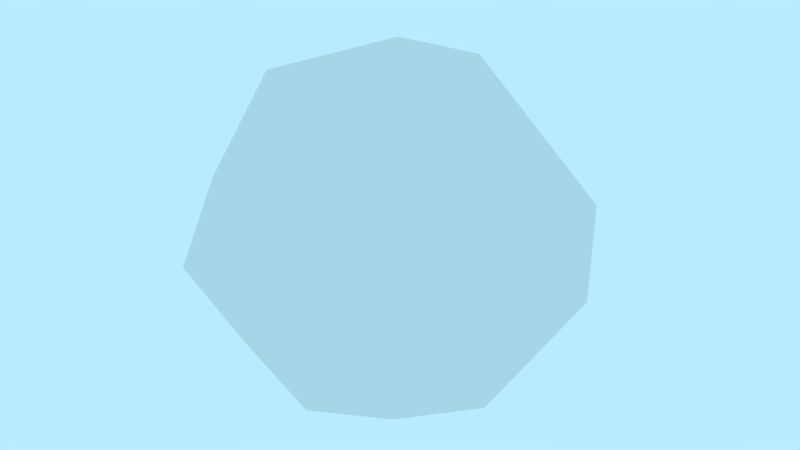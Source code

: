 # Source: prop-rock.blend  (saved by Blender 2.79.0; exported with 4.5.12 LTS)
import bpy
from mathutils import Matrix  # noqa: F401  (used for matrix-valued properties, if any)

bpy.ops.wm.read_factory_settings(use_empty=True)
scene = bpy.context.scene
scene.name = 'Scene'

# ---- collections
col_collection_1 = bpy.data.collections.new('Collection 1'); scene.collection.children.link(col_collection_1)

# ---- world
world_world = bpy.data.worlds.new('World'); scene.world = world_world
world_world.color = (0.4794, 0.8327, 1.0)
world_world.use_sun_shadow = False
world_world.sun_shadow_jitter_overblur = 0.0
world_world.cycles.sampling_method = 'MANUAL'

# ---- meshes
me_prop_rock = bpy.data.meshes.new('prop-rock')
me_prop_rock.from_pydata([(-0.01072, 0.06146, -0.03072), (-0.01436, 0.05672, -0.046), (-0.009641, 0.04897, -0.0523), (-0.005459, 0.03858, -0.05937), (-0.007373, 0.02732, -0.06855), (-0.008866, 0.01565, -0.0736), (-0.009063, 0.002564, -0.07584), (-0.00585, -0.01118, -0.07353), (-0.007456, -0.02122, -0.06845), (-0.007951, -0.03333, -0.06371), (-0.01136, 0.06526, -0.01895), (-0.009781, 0.06343, -0.03115), (-0.008422, 0.05732, -0.04492), (-0.001462, 0.04945, -0.0517), (0.004116, 0.03916, -0.05841), (0.006653, 0.02586, -0.06754), (0.00725, 0.01531, -0.06975), (0.001, 0.004386, -0.07486), (0.005441, -0.008968, -0.07037), (0.004567, -0.02267, -0.06893), (0.002844, -0.03408, -0.06348), (0.004428, -0.04303, -0.05048), (-0.001958, -0.04966, -0.04185), (-0.003862, -0.05811, -0.03146), (-0.002241, -0.06307, -0.01476), (-0.003446, 0.0641, -0.01485), (-0.002094, 0.06048, -0.03054), (0.003654, 0.05517, -0.04085), (0.005655, 0.04915, -0.0508), (0.01159, 0.03984, -0.05705), (0.01807, 0.02652, -0.06343), (0.02095, 0.0136, -0.06719), (0.01829, 0.003714, -0.06731), (0.02099, -0.01131, -0.06656), (0.01465, -0.02278, -0.06653), (0.0165, -0.03329, -0.05546), (0.007496, -0.04133, -0.05039), (0.005067, -0.05203, -0.0422), (0.003959, -0.05975, -0.02872), (0.001528, -0.06541, -0.01544), (-0.007117, 0.06619, -0.01597), (0.004697, 0.06221, -0.02386), (0.007936, 0.05689, -0.03704), (0.01519, 0.04895, -0.04578), (0.02184, 0.04078, -0.05025), (0.02625, 0.02767, -0.05855), (0.02659, 0.01645, -0.06221), (0.03143, 0.003057, -0.06045), (0.03377, -0.01163, -0.0587), (0.0293, -0.02435, -0.05827), (0.02399, -0.03416, -0.0526), (0.01879, -0.04439, -0.04601), (0.01427, -0.05125, -0.03402), (0.004411, -0.05903, -0.02878), (0.0001816, -0.06507, -0.01664), (-0.004029, 0.06491, -0.01506), (0.008733, 0.06227, -0.02065), (0.01397, 0.05669, -0.03229), (0.031, 0.04599, -0.03721), (0.03388, 0.03972, -0.04215), (0.04144, 0.02826, -0.04531), (0.04343, 0.01517, -0.04997), (0.04605, 0.002661, -0.04826), (0.04214, -0.01134, -0.051), (0.04391, -0.0243, -0.04441), (0.03036, -0.0329, -0.04458), (0.02457, -0.04467, -0.04057), (0.02208, -0.05453, -0.03048), (0.01154, -0.05809, -0.02016), (0.002245, -0.06479, -0.01413), (0.001343, 0.0664, -0.008224), (0.01269, 0.06106, -0.01793), (0.02054, 0.05576, -0.02649), (0.0361, 0.04933, -0.02623), (0.03969, 0.03914, -0.03561), (0.05049, 0.02856, -0.03458), (0.05024, 0.01638, -0.03958), (0.05344, 0.002672, -0.03861), (0.05289, -0.01228, -0.03922), (0.04688, -0.02463, -0.03885), (0.04034, -0.03458, -0.03408), (0.03584, -0.04621, -0.02869), (0.0242, -0.05271, -0.0235), (0.01398, -0.06004, -0.01888), (0.007267, -0.06698, -0.01114), (0.002161, 0.06528, -0.007753), (0.01639, 0.06109, -0.01282), (0.02712, 0.05721, -0.01578), (0.03749, 0.04879, -0.02135), (0.05293, 0.03742, -0.02216), (0.05649, 0.02718, -0.02562), (0.0625, 0.01425, -0.02549), (0.05772, 0.001841, -0.02938), (0.0622, -0.01441, -0.02699), (0.05192, -0.02402, -0.02678), (0.04728, -0.03562, -0.02268), (0.03864, -0.04541, -0.01947), (0.02672, -0.05342, -0.01765), (0.01812, -0.06039, -0.01211), (0.008658, -0.06694, -0.008133), (0.004111, 0.06596, -0.003585), (0.01313, 0.06262, -0.009481), (0.03438, 0.05624, -0.006817), (0.04525, 0.05004, -0.006978), (0.05347, 0.03919, -0.01146), (0.06104, 0.0292, -0.01023), (0.06913, 0.01327, -0.0114), (0.06421, 0.001203, -0.01473), (0.06508, -0.01237, -0.01208), (0.05924, -0.02643, -0.01381), (0.05506, -0.03663, -0.008093), (0.04296, -0.04772, -0.01077), (0.0327, -0.0552, -0.00783), (0.01831, -0.06086, -0.008202), (0.008458, -0.06497, -0.003045), (0.005513, 0.06633, 0.0002445), (0.01744, 0.06289, -0.001334), (0.03132, 0.0591, 0.001482), (0.04643, 0.04909, 0.001081), (0.05566, 0.03859, -4.114e-05), (0.06234, 0.02895, 0.002216), (0.06912, 0.01643, 0.005133), (0.0656, 0.002757, 0.001199), (0.06387, -0.01133, 0.0006683), (0.06191, -0.02551, 0.001516), (0.05301, -0.03735, 6.787e-05), (0.04684, -0.0469, 0.003489), (0.03448, -0.05692, -0.0008265), (0.02072, -0.06185, -0.001591), (0.003291, -0.06409, -0.004045), (0.003895, 0.06705, 0.002532), (0.02145, 0.0614, 0.004986), (0.03156, 0.05896, 0.009405), (0.04561, 0.05041, 0.01246), (0.05788, 0.04098, 0.01689), (0.06303, 0.03008, 0.01797), (0.0637, 0.01671, 0.01574), (0.06631, 0.003768, 0.01835), (0.0661, -0.01328, 0.01519), (0.05747, -0.02207, 0.01636), (0.05382, -0.03849, 0.012), (0.04175, -0.0463, 0.01074), (0.03333, -0.05692, 0.007056), (0.02217, -0.06217, 0.0059), (0.01113, -0.06792, 0.001904), (0.00575, 0.066, 0.005663), (0.01751, 0.06459, 0.01203), (0.02922, 0.05977, 0.01739), (0.0433, 0.05167, 0.02367), (0.05235, 0.04085, 0.02609), (0.06049, 0.02934, 0.03054), (0.0601, 0.01825, 0.0315), (0.06238, 0.00272, 0.0307), (0.06247, -0.01271, 0.02945), (0.05638, -0.02446, 0.02792), (0.05062, -0.03879, 0.0229), (0.03737, -0.04707, 0.01806), (0.03079, -0.05626, 0.0155), (0.02033, -0.0637, 0.009113), (0.003353, -0.06442, 0.002198), (0.003495, 0.06608, 0.007141), (0.01537, 0.06253, 0.01443), (0.02646, 0.05841, 0.02297), (0.03544, 0.05131, 0.02932), (0.04572, 0.04185, 0.03671), (0.05312, 0.02772, 0.03898), (0.05459, 0.01714, 0.04323), (0.05546, 0.003145, 0.04363), (0.05273, -0.01147, 0.04038), (0.05255, -0.02548, 0.03992), (0.04105, -0.03518, 0.03433), (0.03369, -0.04689, 0.02789), (0.02627, -0.05471, 0.02396), (0.01237, -0.06215, 0.01082), (0.002629, -0.06366, 0.006248), (0.001265, 0.06631, 0.009185), (0.01328, 0.06475, 0.0219), (0.02234, 0.0575, 0.02832), (0.03345, 0.05187, 0.04088), (0.03747, 0.04293, 0.04641), (0.03999, 0.0317, 0.05011), (0.04504, 0.01655, 0.05253), (0.04576, 0.002889, 0.05354), (0.04438, -0.01109, 0.05199), (0.04232, -0.02433, 0.04968), (0.03222, -0.03578, 0.0413), (0.03051, -0.04744, 0.03737), (0.02336, -0.05763, 0.02783), (0.00851, -0.06052, 0.01677), (0.003558, -0.06656, 0.006988), (-0.004551, 0.06814, 0.01034), (0.008803, 0.06549, 0.02583), (0.01345, 0.06072, 0.03487), (0.02064, 0.05181, 0.0429), (0.02502, 0.04301, 0.05105), (0.03119, 0.03174, 0.05942), (0.03034, 0.01789, 0.05954), (0.03244, 0.002741, 0.06012), (0.03244, -0.01121, 0.05933), (0.02723, -0.02261, 0.05567), (0.02612, -0.03656, 0.04984), (0.02168, -0.04808, 0.04157), (0.01678, -0.05591, 0.03433), (0.005554, -0.06253, 0.01838), (0.0022, -0.06541, 0.0111), (-0.006069, 0.06628, 0.01006), (0.002511, 0.06456, 0.02626), (0.009115, 0.05931, 0.03876), (0.01067, 0.05405, 0.04953), (0.01508, 0.04204, 0.05543), (0.02083, 0.0313, 0.06571), (0.02035, 0.01934, 0.0695), (0.01901, 0.003521, 0.06655), (0.02382, -0.01235, 0.06713), (0.01677, -0.02378, 0.06076), (0.01808, -0.03596, 0.05776), (0.01136, -0.04516, 0.04833), (0.009973, -0.05622, 0.0374), (0.003421, -0.06208, 0.02394), (0.0002528, -0.06643, 0.01125), (-0.01111, 0.06724, 0.01006), (-0.002669, 0.06337, 0.02635), (0.00174, 0.06055, 0.04253), (0.002306, 0.05147, 0.04985), (0.00646, 0.04179, 0.06036), (0.004956, 0.03077, 0.06546), (0.0125, 0.01715, 0.07491), (0.007957, 0.003718, 0.07246), (0.007714, -0.009785, 0.07135), (0.0101, -0.02464, 0.06799), (0.003831, -0.0373, 0.05641), (0.003981, -0.04647, 0.05107), (0.002348, -0.0565, 0.03882), (-0.003946, -0.06154, 0.02386), (-0.004052, -0.06551, 0.01145), (-0.0108, 0.06688, 0.01223), (-0.01178, 0.0633, 0.02381), (-0.006989, 0.06061, 0.04253), (-0.008281, 0.05195, 0.0506), (-0.007835, 0.04207, 0.05937), (-0.007153, 0.03179, 0.06833), (-0.006124, 0.01567, 0.06955), (-0.008141, 0.003309, 0.07103), (-0.004258, -0.01009, 0.07345), (-0.005604, -0.02583, 0.06512), (-0.006255, -0.03521, 0.06147), (-0.001566, -0.04822, 0.05336), (-0.007259, -0.05772, 0.03613), (-0.006276, -0.06127, 0.02752), (-0.01048, -0.06353, 0.01066), (-0.01069, 0.06554, 0.01254), (-0.01428, 0.06304, 0.02495), (-0.02103, 0.05914, 0.03483), (-0.01788, 0.05331, 0.05134), (-0.01567, 0.04222, 0.06128), (-0.02102, 0.0307, 0.06469), (-0.02009, 0.0159, 0.06837), (-0.01668, 0.002359, 0.0731), (-0.01752, -0.01368, 0.06821), (-0.01983, -0.02666, 0.06213), (-0.01465, -0.0375, 0.06023), (-0.01391, -0.05091, 0.04715), (-0.01631, -0.05657, 0.03609), (-0.01383, -0.06174, 0.02425), (-0.00837, -0.06565, 0.01193), (-0.01575, 0.06623, 0.0105), (-0.01718, 0.06249, 0.02448), (-0.02465, 0.06078, 0.03724), (-0.02569, 0.05101, 0.04699), (-0.02842, 0.04206, 0.05668), (-0.03118, 0.0304, 0.06282), (-0.03081, 0.01504, 0.06582), (-0.03058, -0.0003003, 0.06601), (-0.03244, -0.0117, 0.06628), (-0.02996, -0.02692, 0.0606), (-0.03054, -0.03754, 0.05375), (-0.02644, -0.0489, 0.04512), (-0.01982, -0.05818, 0.0352), (-0.01391, -0.06402, 0.0241), (-0.01008, -0.0666, 0.01048), (-0.014, 0.06468, 0.01071), (-0.0254, 0.0654, 0.02219), (-0.02943, 0.0588, 0.03262), (-0.03023, 0.04963, 0.04386), (-0.04077, 0.0408, 0.04802), (-0.04057, 0.02581, 0.05346), (-0.03971, 0.01295, 0.06017), (-0.04497, 0.00101, 0.06036), (-0.0398, -0.01663, 0.05856), (-0.03883, -0.02851, 0.05551), (-0.03859, -0.03869, 0.04942), (-0.03184, -0.0503, 0.04195), (-0.02684, -0.05813, 0.03182), (-0.01957, -0.0628, 0.02244), (-0.01646, -0.06377, 0.009524), (-0.02078, 0.0654, 0.005756), (-0.02855, 0.06276, 0.01644), (-0.03614, 0.05908, 0.02758), (-0.04246, 0.05006, 0.03442), (-0.04409, 0.03801, 0.04211), (-0.0512, 0.02817, 0.04804), (-0.0519, 0.01136, 0.04945), (-0.05181, -0.001167, 0.05294), (-0.04847, -0.01903, 0.04944), (-0.04821, -0.02918, 0.04795), (-0.04338, -0.04344, 0.04029), (-0.03692, -0.05272, 0.03484), (-0.03526, -0.05764, 0.02608), (-0.02322, -0.0638, 0.01801), (-0.0166, -0.06579, 0.006344), (-0.02157, 0.06606, 0.005228), (-0.02924, 0.06146, 0.01306), (-0.04164, 0.05873, 0.02065), (-0.04902, 0.04831, 0.02449), (-0.0547, 0.03733, 0.02978), (-0.05775, 0.0251, 0.03575), (-0.05718, 0.0107, 0.0414), (-0.06379, -0.003083, 0.03839), (-0.05786, -0.01959, 0.03845), (-0.05763, -0.03141, 0.03507), (-0.05472, -0.04045, 0.03256), (-0.04741, -0.05246, 0.02441), (-0.03556, -0.05945, 0.02122), (-0.02936, -0.06382, 0.01135), (-0.02016, -0.06386, 0.005379), (-0.02181, 0.0642, 0.001437), (-0.03386, 0.06321, 0.00854), (-0.04622, 0.05778, 0.01171), (-0.05269, 0.04971, 0.01858), (-0.06019, 0.0384, 0.02113), (-0.06462, 0.02371, 0.02241), (-0.0677, 0.01065, 0.02598), (-0.06376, -0.006655, 0.0275), (-0.06913, -0.01824, 0.02423), (-0.06442, -0.02992, 0.02527), (-0.05414, -0.04305, 0.0238), (-0.04971, -0.05345, 0.01547), (-0.04372, -0.05781, 0.01224), (-0.03455, -0.06307, 0.005512), (-0.01729, -0.06715, 0.001437), (-0.01132, -0.06451, -0.005485), (-0.01103, 0.06567, -0.003841), (-0.02331, 0.06498, -0.0008011), (-0.03707, 0.06195, 5.753e-05), (-0.04868, 0.05815, 0.004259), (-0.06136, 0.05146, 0.00556), (-0.06615, 0.03802, 0.006644), (-0.06681, 0.02497, 0.0124), (-0.07429, 0.01006, 0.009576), (-0.07408, -0.002383, 0.01373), (-0.07099, -0.01974, 0.0106), (-0.06451, -0.03129, 0.01388), (-0.05718, -0.04306, 0.01192), (-0.04968, -0.05263, 0.00881), (-0.04062, -0.05838, 0.007568), (-0.03636, -0.0612, 0.002152), (-0.01642, -0.0657, 0.002083), (-0.02612, 0.06667, -0.003806), (-0.03989, 0.06586, -0.002587), (-0.04781, 0.05744, -0.003103), (-0.06025, 0.05109, -0.002991), (-0.06382, 0.03824, -0.001785), (-0.0691, 0.02564, -0.0006844), (-0.0754, 0.01254, -0.0015), (-0.07564, -0.002841, -0.002221), (-0.07572, -0.01709, -0.003684), (-0.07061, -0.02999, -0.002952), (-0.06521, -0.04007, -0.002339), (-0.05231, -0.05094, -0.001866), (-0.04274, -0.0578, -0.001869), (-0.03057, -0.0643, -0.003666), (-0.02356, -0.06525, -0.005347), (-0.02397, 0.06737, -0.003649), (-0.03591, 0.06257, -0.008515), (-0.04708, 0.05782, -0.01024), (-0.05879, 0.05001, -0.0141), (-0.06607, 0.04027, -0.01407), (-0.0729, 0.02805, -0.01574), (-0.07577, 0.01396, -0.01624), (-0.0757, -0.002046, -0.01765), (-0.07364, -0.01634, -0.01713), (-0.073, -0.02718, -0.01718), (-0.06139, -0.04044, -0.01425), (-0.05778, -0.04914, -0.01595), (-0.04802, -0.05613, -0.01453), (-0.03522, -0.06217, -0.01169), (-0.02326, -0.06471, -0.007635), (-0.02063, 0.06608, -0.005224), (-0.03481, 0.06369, -0.01246), (-0.04791, 0.0582, -0.02036), (-0.05349, 0.04847, -0.02374), (-0.06239, 0.03915, -0.02723), (-0.0701, 0.02772, -0.03062), (-0.068, 0.01029, -0.03215), (-0.07392, -0.0001005, -0.03212), (-0.0673, -0.0162, -0.03051), (-0.07126, -0.02675, -0.03303), (-0.05993, -0.03937, -0.02828), (-0.05713, -0.04704, -0.02622), (-0.04196, -0.05585, -0.01986), (-0.03185, -0.05971, -0.0128), (-0.01626, -0.06692, -0.008834), (-0.02274, 0.0668, -0.00998), (-0.03514, 0.06422, -0.01931), (-0.04189, 0.05848, -0.0242), (-0.05015, 0.05074, -0.03059), (-0.05863, 0.04147, -0.03627), (-0.06336, 0.02879, -0.04071), (-0.06295, 0.0137, -0.04192), (-0.06529, 0.0003236, -0.04378), (-0.06458, -0.01335, -0.04401), (-0.06312, -0.02421, -0.04143), (-0.05917, -0.0352, -0.03846), (-0.04892, -0.04502, -0.0312), (-0.03775, -0.05443, -0.02558), (-0.02526, -0.06092, -0.01674), (-0.01999, -0.06285, -0.011), (-0.02256, 0.0661, -0.01456), (-0.0287, 0.06186, -0.02348), (-0.03748, 0.05908, -0.02959), (-0.04723, 0.0514, -0.0402), (-0.05418, 0.04101, -0.04845), (-0.05441, 0.02729, -0.0522), (-0.06086, 0.01476, -0.05758), (-0.05985, 0.002575, -0.05554), (-0.0541, -0.01277, -0.05407), (-0.05226, -0.02435, -0.05161), (-0.04787, -0.03446, -0.04551), (-0.03968, -0.04664, -0.04029), (-0.03461, -0.05292, -0.03222), (-0.02353, -0.06062, -0.02275), (-0.01593, -0.06363, -0.01258), (-0.01823, 0.0671, -0.01246), (-0.02609, 0.06256, -0.02728), (-0.03364, 0.05867, -0.0365), (-0.04117, 0.05088, -0.04778), (-0.04215, 0.04044, -0.05301), (-0.0454, 0.02927, -0.05828), (-0.04936, 0.01654, -0.06316), (-0.04978, 0.003676, -0.06387), (-0.04611, -0.01241, -0.065), (-0.04802, -0.02108, -0.06066), (-0.03733, -0.03385, -0.05213), (-0.03887, -0.0417, -0.04677), (-0.0266, -0.05203, -0.03514), (-0.02386, -0.05921, -0.02882), (-0.01745, -0.06261, -0.01666), (-0.01833, 0.06731, -0.01591), (-0.02048, 0.06122, -0.02979), (-0.02716, 0.05809, -0.04023), (-0.03034, 0.05029, -0.05022), (-0.03345, 0.04149, -0.05781), (-0.03599, 0.02997, -0.06474), (-0.03731, 0.01626, -0.07006), (-0.03785, 0.002069, -0.07324), (-0.03376, -0.01125, -0.07015), (-0.0312, -0.02308, -0.06545), (-0.02685, -0.03361, -0.05729), (-0.02498, -0.04385, -0.05078), (-0.02279, -0.05299, -0.04308), (-0.02075, -0.05631, -0.02925), (-0.0136, -0.06273, -0.01668), (-0.01201, 0.06595, -0.01482), (-0.01658, 0.06108, -0.03192), (-0.01951, 0.05668, -0.04346), (-0.0203, 0.04857, -0.05416), (-0.01796, 0.03701, -0.06217), (-0.02135, 0.02865, -0.06704), (-0.02382, 0.017, -0.07214), (-0.02278, 0.001817, -0.07587), (-0.02264, -0.009334, -0.07284), (-0.02175, -0.02089, -0.06834), (-0.01988, -0.03289, -0.06274), (-0.02189, -0.04282, -0.05731), (-0.0168, -0.05087, -0.04384), (-0.009324, -0.06039, -0.03046), (-0.009255, -0.06322, -0.01655), (-0.01621, 0.06676, -0.01952), (-0.008489, -0.04208, -0.05399), (-0.007973, -0.05082, -0.04317), (-0.00637, -0.05879, -0.03078), (-0.006308, -0.06456, -0.01853)], [], [(478, 9, 20, 21), (3, 2, 13, 14), (479, 478, 21, 22), (4, 3, 14, 15), (480, 479, 22, 23), (5, 4, 15, 16), (481, 480, 23, 24), (6, 5, 16, 17), (477, 341, 10), (340, 481, 24), (7, 6, 17, 18), (0, 477, 10, 11), (8, 7, 18, 19), (1, 0, 11, 12), (9, 8, 19, 20), (2, 1, 12, 13), (20, 19, 34, 35), (13, 12, 27, 28), (21, 20, 35, 36), (14, 13, 28, 29), (22, 21, 36, 37), (15, 14, 29, 30), (23, 22, 37, 38), (16, 15, 30, 31), (24, 23, 38, 39), (17, 16, 31, 32), (10, 341, 25), (340, 24, 39), (18, 17, 32, 33), (11, 10, 25, 26), (19, 18, 33, 34), (12, 11, 26, 27), (39, 38, 53, 54), (32, 31, 46, 47), (25, 341, 40), (340, 39, 54), (33, 32, 47, 48), (26, 25, 40, 41), (34, 33, 48, 49), (27, 26, 41, 42), (35, 34, 49, 50), (28, 27, 42, 43), (36, 35, 50, 51), (29, 28, 43, 44), (37, 36, 51, 52), (30, 29, 44, 45), (38, 37, 52, 53), (31, 30, 45, 46), (43, 42, 57, 58), (51, 50, 65, 66), (44, 43, 58, 59), (52, 51, 66, 67), (45, 44, 59, 60), (53, 52, 67, 68), (46, 45, 60, 61), (54, 53, 68, 69), (47, 46, 61, 62), (40, 341, 55), (340, 54, 69), (48, 47, 62, 63), (41, 40, 55, 56), (49, 48, 63, 64), (42, 41, 56, 57), (50, 49, 64, 65), (62, 61, 76, 77), (55, 341, 70), (340, 69, 84), (63, 62, 77, 78), (56, 55, 70, 71), (64, 63, 78, 79), (57, 56, 71, 72), (65, 64, 79, 80), (58, 57, 72, 73), (66, 65, 80, 81), (59, 58, 73, 74), (67, 66, 81, 82), (60, 59, 74, 75), (68, 67, 82, 83), (61, 60, 75, 76), (69, 68, 83, 84), (81, 80, 95, 96), (74, 73, 88, 89), (82, 81, 96, 97), (75, 74, 89, 90), (83, 82, 97, 98), (76, 75, 90, 91), (84, 83, 98, 99), (77, 76, 91, 92), (70, 341, 85), (340, 84, 99), (78, 77, 92, 93), (71, 70, 85, 86), (79, 78, 93, 94), (72, 71, 86, 87), (80, 79, 94, 95), (73, 72, 87, 88), (340, 99, 114), (93, 92, 107, 108), (86, 85, 100, 101), (94, 93, 108, 109), (87, 86, 101, 102), (95, 94, 109, 110), (88, 87, 102, 103), (96, 95, 110, 111), (89, 88, 103, 104), (97, 96, 111, 112), (90, 89, 104, 105), (98, 97, 112, 113), (91, 90, 105, 106), (99, 98, 113, 114), (92, 91, 106, 107), (85, 341, 100), (112, 111, 126, 127), (105, 104, 119, 120), (113, 112, 127, 128), (106, 105, 120, 121), (114, 113, 128, 129), (107, 106, 121, 122), (100, 341, 115), (340, 114, 129), (108, 107, 122, 123), (101, 100, 115, 116), (109, 108, 123, 124), (102, 101, 116, 117), (110, 109, 124, 125), (103, 102, 117, 118), (111, 110, 125, 126), (104, 103, 118, 119), (116, 115, 130, 131), (124, 123, 138, 139), (117, 116, 131, 132), (125, 124, 139, 140), (118, 117, 132, 133), (126, 125, 140, 141), (119, 118, 133, 134), (127, 126, 141, 142), (120, 119, 134, 135), (128, 127, 142, 143), (121, 120, 135, 136), (129, 128, 143, 144), (122, 121, 136, 137), (115, 341, 130), (340, 129, 144), (123, 122, 137, 138), (135, 134, 149, 150), (143, 142, 157, 158), (136, 135, 150, 151), (144, 143, 158, 159), (137, 136, 151, 152), (130, 341, 145), (340, 144, 159), (138, 137, 152, 153), (131, 130, 145, 146), (139, 138, 153, 154), (132, 131, 146, 147), (140, 139, 154, 155), (133, 132, 147, 148), (141, 140, 155, 156), (134, 133, 148, 149), (142, 141, 156, 157), (154, 153, 168, 169), (147, 146, 161, 162), (155, 154, 169, 170), (148, 147, 162, 163), (156, 155, 170, 171), (149, 148, 163, 164), (157, 156, 171, 172), (150, 149, 164, 165), (158, 157, 172, 173), (151, 150, 165, 166), (159, 158, 173, 174), (152, 151, 166, 167), (145, 341, 160), (340, 159, 174), (153, 152, 167, 168), (146, 145, 160, 161), (173, 172, 187, 188), (166, 165, 180, 181), (174, 173, 188, 189), (167, 166, 181, 182), (160, 341, 175), (340, 174, 189), (168, 167, 182, 183), (161, 160, 175, 176), (169, 168, 183, 184), (162, 161, 176, 177), (170, 169, 184, 185), (163, 162, 177, 178), (171, 170, 185, 186), (164, 163, 178, 179), (172, 171, 186, 187), (165, 164, 179, 180), (177, 176, 191, 192), (185, 184, 199, 200), (178, 177, 192, 193), (186, 185, 200, 201), (179, 178, 193, 194), (187, 186, 201, 202), (180, 179, 194, 195), (188, 187, 202, 203), (181, 180, 195, 196), (189, 188, 203, 204), (182, 181, 196, 197), (175, 341, 190), (340, 189, 204), (183, 182, 197, 198), (176, 175, 190, 191), (184, 183, 198, 199), (196, 195, 210, 211), (204, 203, 218, 219), (197, 196, 211, 212), (190, 341, 205), (340, 204, 219), (198, 197, 212, 213), (191, 190, 205, 206), (199, 198, 213, 214), (192, 191, 206, 207), (200, 199, 214, 215), (193, 192, 207, 208), (201, 200, 215, 216), (194, 193, 208, 209), (202, 201, 216, 217), (195, 194, 209, 210), (203, 202, 217, 218), (215, 214, 229, 230), (208, 207, 222, 223), (216, 215, 230, 231), (209, 208, 223, 224), (217, 216, 231, 232), (210, 209, 224, 225), (218, 217, 232, 233), (211, 210, 225, 226), (219, 218, 233, 234), (212, 211, 226, 227), (205, 341, 220), (340, 219, 234), (213, 212, 227, 228), (206, 205, 220, 221), (214, 213, 228, 229), (207, 206, 221, 222), (234, 233, 248, 249), (227, 226, 241, 242), (220, 341, 235), (340, 234, 249), (228, 227, 242, 243), (221, 220, 235, 236), (229, 228, 243, 244), (222, 221, 236, 237), (230, 229, 244, 245), (223, 222, 237, 238), (231, 230, 245, 246), (224, 223, 238, 239), (232, 231, 246, 247), (225, 224, 239, 240), (233, 232, 247, 248), (226, 225, 240, 241), (246, 245, 260, 261), (239, 238, 253, 254), (247, 246, 261, 262), (240, 239, 254, 255), (248, 247, 262, 263), (241, 240, 255, 256), (249, 248, 263, 264), (242, 241, 256, 257), (235, 341, 250), (340, 249, 264), (243, 242, 257, 258), (236, 235, 250, 251), (244, 243, 258, 259), (237, 236, 251, 252), (245, 244, 259, 260), (238, 237, 252, 253), (250, 341, 265), (340, 264, 279), (258, 257, 272, 273), (251, 250, 265, 266), (259, 258, 273, 274), (252, 251, 266, 267), (260, 259, 274, 275), (253, 252, 267, 268), (261, 260, 275, 276), (254, 253, 268, 269), (262, 261, 276, 277), (255, 254, 269, 270), (263, 262, 277, 278), (256, 255, 270, 271), (264, 263, 278, 279), (257, 256, 271, 272), (269, 268, 283, 284), (277, 276, 291, 292), (270, 269, 284, 285), (278, 277, 292, 293), (271, 270, 285, 286), (279, 278, 293, 294), (272, 271, 286, 287), (265, 341, 280), (340, 279, 294), (273, 272, 287, 288), (266, 265, 280, 281), (274, 273, 288, 289), (267, 266, 281, 282), (275, 274, 289, 290), (268, 267, 282, 283), (276, 275, 290, 291), (288, 287, 302, 303), (281, 280, 295, 296), (289, 288, 303, 304), (282, 281, 296, 297), (290, 289, 304, 305), (283, 282, 297, 298), (291, 290, 305, 306), (284, 283, 298, 299), (292, 291, 306, 307), (285, 284, 299, 300), (293, 292, 307, 308), (286, 285, 300, 301), (294, 293, 308, 309), (287, 286, 301, 302), (280, 341, 295), (340, 294, 309), (307, 306, 321, 322), (300, 299, 314, 315), (308, 307, 322, 323), (301, 300, 315, 316), (309, 308, 323, 324), (302, 301, 316, 317), (295, 341, 310), (340, 309, 324), (303, 302, 317, 318), (296, 295, 310, 311), (304, 303, 318, 319), (297, 296, 311, 312), (305, 304, 319, 320), (298, 297, 312, 313), (306, 305, 320, 321), (299, 298, 313, 314), (311, 310, 325, 326), (319, 318, 333, 334), (312, 311, 326, 327), (320, 319, 334, 335), (313, 312, 327, 328), (321, 320, 335, 336), (314, 313, 328, 329), (322, 321, 336, 337), (315, 314, 329, 330), (323, 322, 337, 338), (316, 315, 330, 331), (324, 323, 338, 339), (317, 316, 331, 332), (310, 341, 325), (340, 324, 339), (318, 317, 332, 333), (330, 329, 346, 347), (338, 337, 354, 355), (331, 330, 347, 348), (339, 338, 355, 356), (332, 331, 348, 349), (325, 341, 342), (340, 339, 356), (333, 332, 349, 350), (326, 325, 342, 343), (334, 333, 350, 351), (327, 326, 343, 344), (335, 334, 351, 352), (328, 327, 344, 345), (336, 335, 352, 353), (329, 328, 345, 346), (337, 336, 353, 354), (351, 350, 365, 366), (344, 343, 358, 359), (352, 351, 366, 367), (345, 344, 359, 360), (353, 352, 367, 368), (346, 345, 360, 361), (354, 353, 368, 369), (347, 346, 361, 362), (355, 354, 369, 370), (348, 347, 362, 363), (356, 355, 370, 371), (349, 348, 363, 364), (342, 341, 357), (340, 356, 371), (350, 349, 364, 365), (343, 342, 357, 358), (370, 369, 384, 385), (363, 362, 377, 378), (371, 370, 385, 386), (364, 363, 378, 379), (357, 341, 372), (340, 371, 386), (365, 364, 379, 380), (358, 357, 372, 373), (366, 365, 380, 381), (359, 358, 373, 374), (367, 366, 381, 382), (360, 359, 374, 375), (368, 367, 382, 383), (361, 360, 375, 376), (369, 368, 383, 384), (362, 361, 376, 377), (382, 381, 396, 397), (375, 374, 389, 390), (383, 382, 397, 398), (376, 375, 390, 391), (384, 383, 398, 399), (377, 376, 391, 392), (385, 384, 399, 400), (378, 377, 392, 393), (386, 385, 400, 401), (379, 378, 393, 394), (372, 341, 387), (340, 386, 401), (380, 379, 394, 395), (373, 372, 387, 388), (381, 380, 395, 396), (374, 373, 388, 389), (401, 400, 415, 416), (394, 393, 408, 409), (387, 341, 402), (340, 401, 416), (395, 394, 409, 410), (388, 387, 402, 403), (396, 395, 410, 411), (389, 388, 403, 404), (397, 396, 411, 412), (390, 389, 404, 405), (398, 397, 412, 413), (391, 390, 405, 406), (399, 398, 413, 414), (392, 391, 406, 407), (400, 399, 414, 415), (393, 392, 407, 408), (405, 404, 419, 420), (413, 412, 427, 428), (406, 405, 420, 421), (414, 413, 428, 429), (407, 406, 421, 422), (415, 414, 429, 430), (408, 407, 422, 423), (416, 415, 430, 431), (409, 408, 423, 424), (402, 341, 417), (340, 416, 431), (410, 409, 424, 425), (403, 402, 417, 418), (411, 410, 425, 426), (404, 403, 418, 419), (412, 411, 426, 427), (424, 423, 438, 439), (417, 341, 432), (340, 431, 446), (425, 424, 439, 440), (418, 417, 432, 433), (426, 425, 440, 441), (419, 418, 433, 434), (427, 426, 441, 442), (420, 419, 434, 435), (428, 427, 442, 443), (421, 420, 435, 436), (429, 428, 443, 444), (422, 421, 436, 437), (430, 429, 444, 445), (423, 422, 437, 438), (431, 430, 445, 446), (443, 442, 457, 458), (436, 435, 450, 451), (444, 443, 458, 459), (437, 436, 451, 452), (445, 444, 459, 460), (438, 437, 452, 453), (446, 445, 460, 461), (439, 438, 453, 454), (432, 341, 447), (340, 446, 461), (440, 439, 454, 455), (433, 432, 447, 448), (441, 440, 455, 456), (434, 433, 448, 449), (442, 441, 456, 457), (435, 434, 449, 450), (447, 341, 462), (340, 461, 476), (455, 454, 469, 470), (448, 447, 462, 463), (456, 455, 470, 471), (449, 448, 463, 464), (457, 456, 471, 472), (450, 449, 464, 465), (458, 457, 472, 473), (451, 450, 465, 466), (459, 458, 473, 474), (452, 451, 466, 467), (460, 459, 474, 475), (453, 452, 467, 468), (461, 460, 475, 476), (454, 453, 468, 469), (466, 465, 2, 3), (474, 473, 478, 479), (467, 466, 3, 4), (475, 474, 479, 480), (468, 467, 4, 5), (476, 475, 480, 481), (469, 468, 5, 6), (462, 341, 477), (340, 476, 481), (470, 469, 6, 7), (463, 462, 477, 0), (471, 470, 7, 8), (464, 463, 0, 1), (472, 471, 8, 9), (465, 464, 1, 2), (473, 472, 9, 478)])
_uv = me_prop_rock.uv_layers.new(name='UVMap')
_uv.uv.foreach_set('vector', [0.6338, 0.5513, 0.6365, 0.5531, 0.6386, 0.5501, 0.6354, 0.5471, 0.6302, 0.5474, 0.6322, 0.5506, 0.634, 0.5485, 0.6323, 0.5449, 0.631, 0.549, 0.6338, 0.5513, 0.6354, 0.5471, 0.6318, 0.5471, 0.6268, 0.5457, 0.6302, 0.5474, 0.6323, 0.5449, 0.6292, 0.5416, 0.628, 0.5461, 0.631, 0.549, 0.6318, 0.5471, 0.6286, 0.5455, 0.6234, 0.5437, 0.6268, 0.5457, 0.6292, 0.5416, 0.6265, 0.5393, 0.6247, 0.5436, 0.628, 0.5461, 0.6286, 0.5455, 0.6245, 0.5418, 0.6198, 0.5412, 0.6234, 0.5437, 0.6265, 0.5393, 0.6223, 0.5388, 0.623, 0.5465, 0.6198, 0.542, 0.6238, 0.5451, 0.6201, 0.5424, 0.6247, 0.5436, 0.6245, 0.5418, 0.6167, 0.5375, 0.6198, 0.5412, 0.6223, 0.5388, 0.6196, 0.5349, 0.6271, 0.5473, 0.623, 0.5465, 0.6238, 0.5451, 0.6274, 0.5471, 0.6137, 0.536, 0.6167, 0.5375, 0.6196, 0.5349, 0.6157, 0.5324, 0.6305, 0.5513, 0.6271, 0.5473, 0.6274, 0.5471, 0.6314, 0.5495, 0.6103, 0.5337, 0.6137, 0.536, 0.6157, 0.5324, 0.6123, 0.5306, 0.6322, 0.5506, 0.6334, 0.5534, 0.6347, 0.552, 0.634, 0.5485, 0.6123, 0.5306, 0.6157, 0.5324, 0.6177, 0.5297, 0.6152, 0.5271, 0.6346, 0.5489, 0.6314, 0.5495, 0.6327, 0.5454, 0.6358, 0.5468, 0.6354, 0.5471, 0.6386, 0.5501, 0.6392, 0.5449, 0.636, 0.5463, 0.6323, 0.5449, 0.634, 0.5485, 0.6353, 0.5465, 0.634, 0.5431, 0.6071, 0.5288, 0.6102, 0.5284, 0.6113, 0.5279, 0.6079, 0.5264, 0.6292, 0.5416, 0.6323, 0.5449, 0.634, 0.5431, 0.6317, 0.5386, 0.6286, 0.5455, 0.6318, 0.5471, 0.6333, 0.5453, 0.6295, 0.5429, 0.6265, 0.5393, 0.6292, 0.5416, 0.6317, 0.5386, 0.6288, 0.5353, 0.6245, 0.5418, 0.6286, 0.5455, 0.6295, 0.5429, 0.6254, 0.5409, 0.6223, 0.5388, 0.6265, 0.5393, 0.6288, 0.5353, 0.6256, 0.534, 0.6238, 0.5451, 0.6198, 0.542, 0.6242, 0.5421, 0.6201, 0.5424, 0.6245, 0.5418, 0.6254, 0.5409, 0.6196, 0.5349, 0.6223, 0.5388, 0.6256, 0.534, 0.6221, 0.5303, 0.6274, 0.5471, 0.6238, 0.5451, 0.6242, 0.5421, 0.6288, 0.5449, 0.6157, 0.5324, 0.6196, 0.5349, 0.6221, 0.5303, 0.6177, 0.5297, 0.6314, 0.5495, 0.6274, 0.5471, 0.6288, 0.5449, 0.6327, 0.5454, 0.6254, 0.5409, 0.6295, 0.5429, 0.6296, 0.5428, 0.6255, 0.5415, 0.6256, 0.534, 0.6288, 0.5353, 0.6307, 0.5343, 0.628, 0.5303, 0.6242, 0.5421, 0.6198, 0.542, 0.6238, 0.5433, 0.6201, 0.5424, 0.6254, 0.5409, 0.6255, 0.5415, 0.6221, 0.5303, 0.6256, 0.534, 0.628, 0.5303, 0.6245, 0.5268, 0.6288, 0.5449, 0.6242, 0.5421, 0.6238, 0.5433, 0.6283, 0.5417, 0.6177, 0.5297, 0.6221, 0.5303, 0.6245, 0.5268, 0.6202, 0.5254, 0.6327, 0.5454, 0.6288, 0.5449, 0.6283, 0.5417, 0.6325, 0.5435, 0.6152, 0.5271, 0.6177, 0.5297, 0.6202, 0.5254, 0.6165, 0.5249, 0.6358, 0.5468, 0.6327, 0.5454, 0.6325, 0.5435, 0.6363, 0.5433, 0.6113, 0.5279, 0.6152, 0.5271, 0.6165, 0.5249, 0.6127, 0.5242, 0.6386, 0.5465, 0.6358, 0.5468, 0.6363, 0.5433, 0.6389, 0.5424, 0.6333, 0.5453, 0.636, 0.5463, 0.6371, 0.5423, 0.633, 0.5412, 0.6317, 0.5386, 0.634, 0.5431, 0.6363, 0.5405, 0.6336, 0.5367, 0.6295, 0.5429, 0.6333, 0.5453, 0.633, 0.5412, 0.6296, 0.5428, 0.6288, 0.5353, 0.6317, 0.5386, 0.6336, 0.5367, 0.6307, 0.5343, 0.6363, 0.5433, 0.6325, 0.5435, 0.6324, 0.5409, 0.6372, 0.5373, 0.6182, 0.5169, 0.6222, 0.5172, 0.621, 0.5196, 0.617, 0.5183, 0.6389, 0.5424, 0.6363, 0.5433, 0.6372, 0.5373, 0.6391, 0.5375, 0.633, 0.5412, 0.6371, 0.5423, 0.6368, 0.5397, 0.6336, 0.5383, 0.6336, 0.5367, 0.6363, 0.5405, 0.6384, 0.537, 0.6368, 0.5327, 0.6296, 0.5428, 0.633, 0.5412, 0.6336, 0.5383, 0.6287, 0.5391, 0.6307, 0.5343, 0.6336, 0.5367, 0.6368, 0.5327, 0.6337, 0.5295, 0.6255, 0.5415, 0.6296, 0.5428, 0.6287, 0.5391, 0.6252, 0.5404, 0.628, 0.5303, 0.6307, 0.5343, 0.6337, 0.5295, 0.6309, 0.5263, 0.6238, 0.5433, 0.6198, 0.542, 0.6242, 0.5423, 0.6201, 0.5424, 0.6255, 0.5415, 0.6252, 0.5404, 0.6245, 0.5268, 0.628, 0.5303, 0.6309, 0.5263, 0.6263, 0.5246, 0.6283, 0.5417, 0.6238, 0.5433, 0.6242, 0.5423, 0.6283, 0.54, 0.6202, 0.5254, 0.6245, 0.5268, 0.6263, 0.5246, 0.6232, 0.5215, 0.6325, 0.5435, 0.6283, 0.5417, 0.6283, 0.54, 0.6324, 0.5409, 0.6399, 0.5423, 0.6425, 0.542, 0.6417, 0.5352, 0.639, 0.5389, 0.6313, 0.5257, 0.635, 0.5278, 0.6333, 0.5308, 0.6294, 0.5283, 0.6242, 0.5423, 0.6198, 0.542, 0.6234, 0.5395, 0.6201, 0.5424, 0.6252, 0.5404, 0.6254, 0.5385, 0.6281, 0.5222, 0.6313, 0.5257, 0.6294, 0.5283, 0.6255, 0.5252, 0.6283, 0.54, 0.6242, 0.5423, 0.6234, 0.5395, 0.6283, 0.5384, 0.6233, 0.5214, 0.6281, 0.5222, 0.6255, 0.5252, 0.6221, 0.5228, 0.6324, 0.5409, 0.6283, 0.54, 0.6283, 0.5384, 0.6322, 0.538, 0.639, 0.5389, 0.6417, 0.5352, 0.6408, 0.5333, 0.6382, 0.5341, 0.6372, 0.5373, 0.6324, 0.5409, 0.6322, 0.538, 0.6352, 0.5337, 0.6138, 0.5226, 0.6181, 0.5234, 0.6197, 0.5204, 0.6156, 0.5193, 0.6391, 0.5375, 0.6372, 0.5373, 0.6352, 0.5337, 0.6385, 0.5346, 0.6336, 0.5383, 0.6368, 0.5397, 0.6358, 0.5343, 0.6321, 0.5364, 0.6376, 0.5316, 0.6401, 0.5348, 0.6386, 0.5364, 0.6356, 0.5346, 0.6287, 0.5391, 0.6336, 0.5383, 0.6321, 0.5364, 0.6288, 0.5382, 0.635, 0.5278, 0.6376, 0.5316, 0.6356, 0.5346, 0.6333, 0.5308, 0.6252, 0.5404, 0.6287, 0.5391, 0.6288, 0.5382, 0.6254, 0.5385, 0.6142, 0.5212, 0.6184, 0.5221, 0.6159, 0.525, 0.6126, 0.5239, 0.6385, 0.5346, 0.6352, 0.5337, 0.6342, 0.5324, 0.6375, 0.5284, 0.6321, 0.5364, 0.6358, 0.5343, 0.6339, 0.5317, 0.631, 0.5345, 0.6356, 0.5346, 0.6386, 0.5364, 0.6355, 0.5397, 0.6334, 0.5367, 0.6288, 0.5382, 0.6321, 0.5364, 0.631, 0.5345, 0.6278, 0.5357, 0.6333, 0.5308, 0.6356, 0.5346, 0.6334, 0.5367, 0.6299, 0.5342, 0.6254, 0.5385, 0.6288, 0.5382, 0.6278, 0.5357, 0.6249, 0.5375, 0.6294, 0.5283, 0.6333, 0.5308, 0.6299, 0.5342, 0.6273, 0.5306, 0.6391, 0.5511, 0.6364, 0.5543, 0.639, 0.5507, 0.6201, 0.5424, 0.6254, 0.5385, 0.6249, 0.5375, 0.6255, 0.5252, 0.6294, 0.5283, 0.6273, 0.5306, 0.6224, 0.528, 0.6283, 0.5384, 0.6234, 0.5395, 0.6235, 0.5392, 0.6277, 0.5363, 0.6221, 0.5228, 0.6255, 0.5252, 0.6224, 0.528, 0.6198, 0.5262, 0.6322, 0.538, 0.6283, 0.5384, 0.6277, 0.5363, 0.6306, 0.534, 0.6184, 0.5221, 0.6221, 0.5228, 0.6198, 0.5262, 0.6159, 0.525, 0.6352, 0.5337, 0.6322, 0.538, 0.6306, 0.534, 0.6342, 0.5324, 0.6201, 0.5424, 0.6249, 0.5375, 0.6234, 0.5365, 0.6224, 0.528, 0.6273, 0.5306, 0.6242, 0.5345, 0.62, 0.5325, 0.6277, 0.5363, 0.6235, 0.5392, 0.6227, 0.5378, 0.6261, 0.5366, 0.6198, 0.5262, 0.6224, 0.528, 0.62, 0.5325, 0.6166, 0.5292, 0.6306, 0.534, 0.6277, 0.5363, 0.6261, 0.5366, 0.6296, 0.5303, 0.6159, 0.525, 0.6198, 0.5262, 0.6166, 0.5292, 0.6127, 0.5287, 0.6342, 0.5324, 0.6306, 0.534, 0.6296, 0.5303, 0.6319, 0.5274, 0.6339, 0.5317, 0.6365, 0.53, 0.6341, 0.525, 0.6324, 0.5288, 0.6375, 0.5284, 0.6342, 0.5324, 0.6319, 0.5274, 0.6347, 0.5261, 0.631, 0.5345, 0.6339, 0.5317, 0.6324, 0.5288, 0.6296, 0.5309, 0.6334, 0.5367, 0.6355, 0.5397, 0.6338, 0.543, 0.6309, 0.5413, 0.6278, 0.5357, 0.631, 0.5345, 0.6296, 0.5309, 0.6268, 0.5349, 0.6299, 0.5342, 0.6334, 0.5367, 0.6309, 0.5413, 0.6268, 0.5378, 0.6249, 0.5375, 0.6278, 0.5357, 0.6268, 0.5349, 0.6234, 0.5365, 0.6273, 0.5306, 0.6299, 0.5342, 0.6268, 0.5378, 0.6242, 0.5345, 0.6235, 0.5392, 0.6198, 0.542, 0.6227, 0.5378, 0.6296, 0.5309, 0.6324, 0.5288, 0.6294, 0.5249, 0.6281, 0.5291, 0.6309, 0.5413, 0.6338, 0.543, 0.6314, 0.5459, 0.6283, 0.5446, 0.6268, 0.5349, 0.6296, 0.5309, 0.6281, 0.5291, 0.6255, 0.5329, 0.6268, 0.5378, 0.6309, 0.5413, 0.6283, 0.5446, 0.6243, 0.5429, 0.6234, 0.5365, 0.6268, 0.5349, 0.6255, 0.5329, 0.6227, 0.5381, 0.6242, 0.5345, 0.6268, 0.5378, 0.6243, 0.5429, 0.6214, 0.5391, 0.6227, 0.5378, 0.6198, 0.542, 0.622, 0.5367, 0.6012, 0.5283, 0.6051, 0.5229, 0.6043, 0.5245, 0.62, 0.5325, 0.6242, 0.5345, 0.6214, 0.5391, 0.6177, 0.5361, 0.6261, 0.5366, 0.6227, 0.5378, 0.622, 0.5367, 0.6248, 0.5338, 0.6166, 0.5292, 0.62, 0.5325, 0.6177, 0.5361, 0.6137, 0.5335, 0.6296, 0.5303, 0.6261, 0.5366, 0.6248, 0.5338, 0.6268, 0.5295, 0.6127, 0.5287, 0.6166, 0.5292, 0.6137, 0.5335, 0.6108, 0.5307, 0.6319, 0.5274, 0.6296, 0.5303, 0.6268, 0.5295, 0.6299, 0.5255, 0.6102, 0.5257, 0.6127, 0.5287, 0.6108, 0.5307, 0.6076, 0.5298, 0.6338, 0.543, 0.6358, 0.5463, 0.634, 0.5483, 0.6314, 0.5459, 0.6248, 0.5338, 0.622, 0.5367, 0.621, 0.5366, 0.6239, 0.5314, 0.6137, 0.5335, 0.6177, 0.5361, 0.6143, 0.5397, 0.6117, 0.5382, 0.6268, 0.5295, 0.6248, 0.5338, 0.6239, 0.5314, 0.6247, 0.5278, 0.6108, 0.5307, 0.6137, 0.5335, 0.6117, 0.5382, 0.6081, 0.5337, 0.6299, 0.5255, 0.6268, 0.5295, 0.6247, 0.5278, 0.6267, 0.5234, 0.6294, 0.5249, 0.6315, 0.5239, 0.6285, 0.5213, 0.6264, 0.5248, 0.6321, 0.5232, 0.6299, 0.5255, 0.6267, 0.5234, 0.628, 0.5192, 0.6281, 0.5291, 0.6294, 0.5249, 0.6264, 0.5248, 0.6257, 0.5278, 0.6283, 0.5446, 0.6314, 0.5459, 0.6286, 0.551, 0.6255, 0.5491, 0.6255, 0.5329, 0.6281, 0.5291, 0.6257, 0.5278, 0.6238, 0.531, 0.6243, 0.5429, 0.6283, 0.5446, 0.6255, 0.5491, 0.6223, 0.5458, 0.6227, 0.5381, 0.6255, 0.5329, 0.6238, 0.531, 0.6226, 0.5348, 0.6214, 0.5391, 0.6243, 0.5429, 0.6223, 0.5458, 0.6183, 0.5439, 0.622, 0.5367, 0.6198, 0.542, 0.621, 0.5366, 0.6201, 0.5424, 0.6227, 0.5381, 0.6226, 0.5348, 0.6177, 0.5361, 0.6214, 0.5391, 0.6183, 0.5439, 0.6143, 0.5397, 0.6255, 0.5491, 0.6286, 0.551, 0.6267, 0.5534, 0.6227, 0.5523, 0.6238, 0.531, 0.6257, 0.5278, 0.6229, 0.5268, 0.6225, 0.5309, 0.6223, 0.5458, 0.6255, 0.5491, 0.6227, 0.5523, 0.6195, 0.5504, 0.6226, 0.5348, 0.6238, 0.531, 0.6225, 0.5309, 0.621, 0.5369, 0.6183, 0.5439, 0.6223, 0.5458, 0.6195, 0.5504, 0.6155, 0.547, 0.621, 0.5366, 0.6198, 0.542, 0.6205, 0.5355, 0.6201, 0.5424, 0.6226, 0.5348, 0.621, 0.5369, 0.6143, 0.5397, 0.6183, 0.5439, 0.6155, 0.547, 0.6116, 0.5436, 0.6239, 0.5314, 0.621, 0.5366, 0.6205, 0.5355, 0.6212, 0.5311, 0.6117, 0.5382, 0.6143, 0.5397, 0.6116, 0.5436, 0.6087, 0.5408, 0.6247, 0.5278, 0.6239, 0.5314, 0.6212, 0.5311, 0.6221, 0.5268, 0.6081, 0.5337, 0.6117, 0.5382, 0.6087, 0.5408, 0.6059, 0.5366, 0.6267, 0.5234, 0.6247, 0.5278, 0.6221, 0.5268, 0.6232, 0.5218, 0.6264, 0.5248, 0.6285, 0.5213, 0.6249, 0.52, 0.6235, 0.5245, 0.628, 0.5192, 0.6267, 0.5234, 0.6232, 0.5218, 0.6244, 0.5189, 0.6042, 0.5287, 0.6063, 0.5318, 0.6046, 0.5337, 0.6026, 0.5311, 0.6087, 0.5408, 0.6116, 0.5436, 0.6097, 0.5468, 0.6061, 0.5439, 0.6221, 0.5268, 0.6212, 0.5311, 0.6201, 0.5312, 0.62, 0.5265, 0.6249, 0.52, 0.6247, 0.5174, 0.6207, 0.516, 0.6199, 0.5203, 0.6232, 0.5218, 0.6221, 0.5268, 0.62, 0.5265, 0.6201, 0.5228, 0.6235, 0.5245, 0.6249, 0.52, 0.6199, 0.5203, 0.6201, 0.5235, 0.6244, 0.5189, 0.6232, 0.5218, 0.6201, 0.5228, 0.6202, 0.5185, 0.6229, 0.5268, 0.6235, 0.5245, 0.6201, 0.5235, 0.6197, 0.5263, 0.6227, 0.5523, 0.6267, 0.5534, 0.6249, 0.5565, 0.6206, 0.5543, 0.6225, 0.5309, 0.6229, 0.5268, 0.6197, 0.5263, 0.6205, 0.5327, 0.6195, 0.5504, 0.6227, 0.5523, 0.6206, 0.5543, 0.6169, 0.5533, 0.621, 0.5369, 0.6225, 0.5309, 0.6205, 0.5327, 0.6198, 0.5362, 0.6155, 0.547, 0.6195, 0.5504, 0.6169, 0.5533, 0.613, 0.5506, 0.6205, 0.5355, 0.6198, 0.542, 0.6197, 0.5358, 0.6201, 0.5424, 0.621, 0.5369, 0.6198, 0.5362, 0.6116, 0.5436, 0.6155, 0.547, 0.613, 0.5506, 0.6097, 0.5468, 0.6212, 0.5311, 0.6205, 0.5355, 0.6197, 0.5358, 0.6201, 0.5312, 0.6205, 0.5327, 0.6197, 0.5263, 0.6181, 0.5263, 0.6181, 0.5326, 0.6365, 0.5269, 0.639, 0.5294, 0.6375, 0.5338, 0.6344, 0.5294, 0.6198, 0.5362, 0.6205, 0.5327, 0.6181, 0.5326, 0.6198, 0.5358, 0.6329, 0.5239, 0.6365, 0.5269, 0.6344, 0.5294, 0.6309, 0.5264, 0.6197, 0.5358, 0.6198, 0.542, 0.6187, 0.536, 0.6012, 0.5283, 0.6043, 0.5248, 0.6037, 0.5239, 0.6097, 0.5468, 0.613, 0.5506, 0.611, 0.5532, 0.6075, 0.55, 0.6201, 0.5312, 0.6197, 0.5358, 0.6187, 0.536, 0.6177, 0.5302, 0.6061, 0.5439, 0.6097, 0.5468, 0.6075, 0.55, 0.6044, 0.5467, 0.62, 0.5265, 0.6201, 0.5312, 0.6177, 0.5302, 0.6178, 0.5265, 0.6199, 0.5203, 0.6207, 0.516, 0.616, 0.5168, 0.6162, 0.5212, 0.6201, 0.5228, 0.62, 0.5265, 0.6178, 0.5265, 0.6166, 0.521, 0.6027, 0.5363, 0.6046, 0.5404, 0.603, 0.5422, 0.6006, 0.5388, 0.6202, 0.5185, 0.6201, 0.5228, 0.6166, 0.521, 0.6159, 0.5188, 0.6014, 0.5337, 0.6027, 0.5363, 0.6006, 0.5388, 0.5998, 0.5342, 0.6206, 0.5543, 0.6249, 0.5565, 0.6232, 0.5593, 0.6195, 0.5581, 0.6178, 0.5265, 0.6177, 0.5302, 0.6157, 0.5307, 0.6142, 0.5276, 0.6177, 0.5223, 0.6228, 0.5219, 0.6203, 0.5263, 0.6163, 0.5238, 0.6166, 0.521, 0.6178, 0.5265, 0.6142, 0.5276, 0.6135, 0.524, 0.6142, 0.5205, 0.6177, 0.5223, 0.6163, 0.5238, 0.6123, 0.5227, 0.64, 0.5367, 0.6416, 0.5396, 0.639, 0.543, 0.6375, 0.5401, 0.6181, 0.5263, 0.6169, 0.5225, 0.614, 0.524, 0.615, 0.5268, 0.6375, 0.5338, 0.64, 0.5367, 0.6375, 0.5401, 0.6357, 0.5361, 0.6181, 0.5326, 0.6181, 0.5263, 0.615, 0.5268, 0.6171, 0.533, 0.6344, 0.5294, 0.6375, 0.5338, 0.6357, 0.5361, 0.6318, 0.5336, 0.6198, 0.5358, 0.6181, 0.5326, 0.6171, 0.533, 0.6184, 0.5354, 0.6309, 0.5264, 0.6344, 0.5294, 0.6318, 0.5336, 0.6282, 0.53, 0.6187, 0.536, 0.6198, 0.542, 0.6172, 0.5374, 0.6201, 0.5424, 0.6198, 0.5358, 0.6184, 0.5354, 0.6268, 0.524, 0.6309, 0.5264, 0.6282, 0.53, 0.6244, 0.5272, 0.6177, 0.5302, 0.6187, 0.536, 0.6172, 0.5374, 0.6157, 0.5307, 0.6228, 0.5219, 0.6268, 0.524, 0.6244, 0.5272, 0.6203, 0.5263, 0.6318, 0.5336, 0.6357, 0.5361, 0.6335, 0.5388, 0.6302, 0.5366, 0.6184, 0.5354, 0.6171, 0.533, 0.6151, 0.5325, 0.6179, 0.5359, 0.6282, 0.53, 0.6318, 0.5336, 0.6302, 0.5366, 0.6257, 0.5338, 0.6373, 0.5546, 0.6394, 0.5503, 0.6368, 0.5542, 0.6201, 0.5424, 0.6184, 0.5354, 0.6179, 0.5359, 0.6244, 0.5272, 0.6282, 0.53, 0.6257, 0.5338, 0.6224, 0.5293, 0.6157, 0.5307, 0.6172, 0.5374, 0.617, 0.5378, 0.6143, 0.5323, 0.6203, 0.5263, 0.6244, 0.5272, 0.6224, 0.5293, 0.6179, 0.5289, 0.6142, 0.5276, 0.6157, 0.5307, 0.6143, 0.5323, 0.6123, 0.528, 0.6163, 0.5238, 0.6203, 0.5263, 0.6179, 0.5289, 0.6148, 0.5261, 0.6135, 0.524, 0.6142, 0.5276, 0.6123, 0.528, 0.6097, 0.5254, 0.614, 0.524, 0.6127, 0.5212, 0.609, 0.5218, 0.6102, 0.5255, 0.6375, 0.5401, 0.639, 0.543, 0.6377, 0.5461, 0.6353, 0.5425, 0.615, 0.5268, 0.614, 0.524, 0.6102, 0.5255, 0.6128, 0.528, 0.6111, 0.5179, 0.6122, 0.5212, 0.609, 0.523, 0.6074, 0.5194, 0.6171, 0.533, 0.615, 0.5268, 0.6128, 0.528, 0.6151, 0.5325, 0.6148, 0.5261, 0.6179, 0.5289, 0.6163, 0.5305, 0.6116, 0.5297, 0.6097, 0.5254, 0.6123, 0.528, 0.6098, 0.5292, 0.6079, 0.5276, 0.611, 0.5261, 0.6148, 0.5261, 0.6116, 0.5297, 0.6092, 0.5278, 0.6353, 0.5425, 0.6377, 0.5461, 0.6353, 0.5479, 0.6335, 0.5448, 0.6128, 0.528, 0.6102, 0.5255, 0.6079, 0.5269, 0.6109, 0.5298, 0.6335, 0.5388, 0.6353, 0.5425, 0.6335, 0.5448, 0.6302, 0.543, 0.6151, 0.5325, 0.6128, 0.528, 0.6109, 0.5298, 0.6137, 0.5345, 0.6302, 0.5366, 0.6335, 0.5388, 0.6302, 0.543, 0.6281, 0.5383, 0.6179, 0.5359, 0.6151, 0.5325, 0.6137, 0.5345, 0.617, 0.537, 0.6257, 0.5338, 0.6302, 0.5366, 0.6281, 0.5383, 0.6235, 0.5368, 0.617, 0.5378, 0.6198, 0.542, 0.616, 0.5392, 0.6201, 0.5424, 0.6179, 0.5359, 0.617, 0.537, 0.6224, 0.5293, 0.6257, 0.5338, 0.6235, 0.5368, 0.6198, 0.5342, 0.6143, 0.5323, 0.617, 0.5378, 0.616, 0.5392, 0.6133, 0.5337, 0.6179, 0.5289, 0.6224, 0.5293, 0.6198, 0.5342, 0.6163, 0.5305, 0.6123, 0.528, 0.6143, 0.5323, 0.6133, 0.5337, 0.6098, 0.5292, 0.617, 0.537, 0.6137, 0.5345, 0.6122, 0.5344, 0.616, 0.5389, 0.6235, 0.5368, 0.6281, 0.5383, 0.6239, 0.543, 0.6202, 0.5411, 0.6371, 0.5544, 0.6394, 0.5503, 0.6365, 0.5549, 0.6201, 0.5424, 0.617, 0.537, 0.616, 0.5389, 0.6198, 0.5342, 0.6235, 0.5368, 0.6202, 0.5411, 0.6174, 0.5373, 0.6133, 0.5337, 0.616, 0.5392, 0.6155, 0.5387, 0.6121, 0.5366, 0.6163, 0.5305, 0.6198, 0.5342, 0.6174, 0.5373, 0.6128, 0.5345, 0.6098, 0.5292, 0.6133, 0.5337, 0.6121, 0.5366, 0.608, 0.5316, 0.6116, 0.5297, 0.6163, 0.5305, 0.6128, 0.5345, 0.6102, 0.5328, 0.6353, 0.5479, 0.6376, 0.5499, 0.6359, 0.5522, 0.6333, 0.5508, 0.6092, 0.5278, 0.6116, 0.5297, 0.6102, 0.5328, 0.6076, 0.529, 0.6335, 0.5448, 0.6353, 0.5479, 0.6333, 0.5508, 0.6307, 0.5487, 0.6109, 0.5298, 0.6079, 0.5269, 0.6062, 0.5279, 0.6097, 0.5329, 0.6302, 0.543, 0.6335, 0.5448, 0.6307, 0.5487, 0.6281, 0.5465, 0.6137, 0.5345, 0.6109, 0.5298, 0.6097, 0.5329, 0.6122, 0.5344, 0.6281, 0.5383, 0.6302, 0.543, 0.6281, 0.5465, 0.6239, 0.543, 0.6076, 0.529, 0.6102, 0.5328, 0.6079, 0.5347, 0.6044, 0.5318, 0.6307, 0.5487, 0.6333, 0.5508, 0.6317, 0.5537, 0.6292, 0.5509, 0.6097, 0.5329, 0.6062, 0.5279, 0.6054, 0.5325, 0.6079, 0.5354, 0.6281, 0.5465, 0.6307, 0.5487, 0.6292, 0.5509, 0.625, 0.55, 0.6122, 0.5344, 0.6097, 0.5329, 0.6079, 0.5354, 0.6116, 0.5371, 0.6239, 0.543, 0.6281, 0.5465, 0.625, 0.55, 0.6212, 0.5468, 0.616, 0.5389, 0.6122, 0.5344, 0.6116, 0.5371, 0.616, 0.5381, 0.6202, 0.5411, 0.6239, 0.543, 0.6212, 0.5468, 0.6182, 0.5432, 0.6365, 0.5549, 0.6394, 0.5503, 0.6361, 0.5547, 0.6046, 0.5238, 0.6016, 0.5284, 0.6008, 0.5283, 0.6174, 0.5373, 0.6202, 0.5411, 0.6182, 0.5432, 0.6137, 0.5402, 0.6121, 0.5366, 0.6155, 0.5387, 0.6154, 0.5386, 0.6113, 0.5371, 0.6128, 0.5345, 0.6174, 0.5373, 0.6137, 0.5402, 0.6098, 0.5382, 0.608, 0.5316, 0.6121, 0.5366, 0.6113, 0.5371, 0.6073, 0.5369, 0.6102, 0.5328, 0.6128, 0.5345, 0.6098, 0.5382, 0.6079, 0.5347, 0.6056, 0.5303, 0.608, 0.5316, 0.6073, 0.5369, 0.6035, 0.5328, 0.6154, 0.5386, 0.6198, 0.542, 0.6149, 0.5404, 0.6201, 0.5424, 0.616, 0.5381, 0.6161, 0.5388, 0.6137, 0.5402, 0.6182, 0.5432, 0.6147, 0.5464, 0.6113, 0.5446, 0.6113, 0.5371, 0.6154, 0.5386, 0.6149, 0.5404, 0.6109, 0.5379, 0.6098, 0.5382, 0.6137, 0.5402, 0.6113, 0.5446, 0.6077, 0.5409, 0.6073, 0.5369, 0.6113, 0.5371, 0.6109, 0.5379, 0.6059, 0.5374, 0.6079, 0.5347, 0.6098, 0.5382, 0.6077, 0.5409, 0.6047, 0.5389, 0.6035, 0.5328, 0.6073, 0.5369, 0.6059, 0.5374, 0.6031, 0.5357, 0.6044, 0.5318, 0.6079, 0.5347, 0.6047, 0.5389, 0.6024, 0.5356, 0.6292, 0.5509, 0.6317, 0.5537, 0.6296, 0.5554, 0.6266, 0.5543, 0.6079, 0.5354, 0.6054, 0.5325, 0.6035, 0.5363, 0.6075, 0.5365, 0.625, 0.55, 0.6292, 0.5509, 0.6266, 0.5543, 0.6229, 0.5527, 0.6116, 0.5371, 0.6079, 0.5354, 0.6075, 0.5365, 0.6116, 0.5371, 0.6212, 0.5468, 0.625, 0.55, 0.6229, 0.5527, 0.6188, 0.5495, 0.6008, 0.5283, 0.5994, 0.5324, 0.5988, 0.5319, 0.6009, 0.5277, 0.6182, 0.5432, 0.6212, 0.5468, 0.6188, 0.5495, 0.6147, 0.5464, 0.5999, 0.5345, 0.6031, 0.5357, 0.603, 0.5376, 0.5998, 0.5396, 0.6075, 0.5365, 0.6035, 0.5363, 0.6032, 0.5384, 0.607, 0.5391, 0.6229, 0.5527, 0.6266, 0.5543, 0.6238, 0.5574, 0.6198, 0.5543, 0.6116, 0.5371, 0.6075, 0.5365, 0.607, 0.5391, 0.611, 0.539, 0.6188, 0.5495, 0.6229, 0.5527, 0.6198, 0.5543, 0.6165, 0.5515, 0.6161, 0.5388, 0.6116, 0.5371, 0.611, 0.539, 0.6151, 0.5407, 0.6147, 0.5464, 0.6188, 0.5495, 0.6165, 0.5515, 0.6122, 0.5505, 0.6149, 0.5404, 0.6198, 0.542, 0.6152, 0.5398, 0.6201, 0.5424, 0.6161, 0.5388, 0.6151, 0.5407, 0.6113, 0.5446, 0.6147, 0.5464, 0.6122, 0.5505, 0.6085, 0.5456, 0.6109, 0.5379, 0.6149, 0.5404, 0.6152, 0.5398, 0.6099, 0.5406, 0.6077, 0.5409, 0.6113, 0.5446, 0.6085, 0.5456, 0.6055, 0.543, 0.6059, 0.5374, 0.6109, 0.5379, 0.6099, 0.5406, 0.6062, 0.5396, 0.6047, 0.5389, 0.6077, 0.5409, 0.6055, 0.543, 0.6028, 0.5409, 0.6253, 0.5611, 0.6299, 0.5604, 0.6303, 0.5588, 0.6255, 0.56, 0.6024, 0.5356, 0.6047, 0.5389, 0.6028, 0.5409, 0.601, 0.5367, 0.6085, 0.5456, 0.6122, 0.5505, 0.6102, 0.552, 0.6061, 0.5475, 0.6099, 0.5406, 0.6152, 0.5398, 0.6152, 0.5427, 0.6108, 0.5426, 0.6055, 0.543, 0.6085, 0.5456, 0.6061, 0.5475, 0.6034, 0.5454, 0.6062, 0.5396, 0.6099, 0.5406, 0.6108, 0.5426, 0.6062, 0.5424, 0.6028, 0.5409, 0.6055, 0.543, 0.6034, 0.5454, 0.6005, 0.5412, 0.603, 0.5376, 0.6062, 0.5396, 0.6062, 0.5424, 0.6031, 0.5428, 0.6032, 0.5384, 0.5999, 0.5387, 0.6014, 0.5419, 0.6041, 0.5412, 0.5998, 0.5396, 0.603, 0.5376, 0.6031, 0.5428, 0.6007, 0.5417, 0.607, 0.5391, 0.6032, 0.5384, 0.6041, 0.5412, 0.6068, 0.5425, 0.6198, 0.5543, 0.6238, 0.5574, 0.6224, 0.5577, 0.6183, 0.5577, 0.611, 0.539, 0.607, 0.5391, 0.6068, 0.5425, 0.6114, 0.5409, 0.6165, 0.5515, 0.6198, 0.5543, 0.6183, 0.5577, 0.6136, 0.5545, 0.6151, 0.5407, 0.611, 0.539, 0.6114, 0.5409, 0.6159, 0.5414, 0.6091, 0.5547, 0.6124, 0.557, 0.6141, 0.5538, 0.61, 0.5523, 0.6152, 0.5398, 0.6198, 0.542, 0.6152, 0.5427, 0.6046, 0.5238, 0.6018, 0.528, 0.6019, 0.5268, 0.6068, 0.5425, 0.6041, 0.5412, 0.6049, 0.5461, 0.6081, 0.5436, 0.6189, 0.5568, 0.6228, 0.5572, 0.625, 0.5537, 0.6205, 0.5529, 0.6114, 0.5409, 0.6068, 0.5425, 0.6081, 0.5436, 0.612, 0.5439, 0.6141, 0.5538, 0.6189, 0.5568, 0.6205, 0.5529, 0.6155, 0.5515, 0.6159, 0.5414, 0.6114, 0.5409, 0.612, 0.5439, 0.6154, 0.5426, 0.61, 0.5523, 0.6141, 0.5538, 0.6155, 0.5515, 0.6124, 0.548, 0.6152, 0.5427, 0.6198, 0.542, 0.6152, 0.543, 0.6201, 0.5424, 0.6159, 0.5414, 0.6154, 0.5426, 0.6059, 0.5477, 0.61, 0.5523, 0.6124, 0.548, 0.6079, 0.5447, 0.6108, 0.5426, 0.6152, 0.5427, 0.6152, 0.543, 0.6116, 0.5435, 0.6035, 0.5453, 0.6059, 0.5477, 0.6079, 0.5447, 0.6054, 0.5414, 0.6062, 0.5424, 0.6108, 0.5426, 0.6116, 0.5435, 0.607, 0.5453, 0.6011, 0.5404, 0.6035, 0.5453, 0.6054, 0.5414, 0.6035, 0.5389, 0.6031, 0.5428, 0.6062, 0.5424, 0.607, 0.5453, 0.6045, 0.5465, 0.6041, 0.5412, 0.6014, 0.5419, 0.6012, 0.5465, 0.6049, 0.5461, 0.6228, 0.5572, 0.6276, 0.5575, 0.6291, 0.5545, 0.625, 0.5537, 0.6116, 0.5435, 0.6152, 0.543, 0.6162, 0.5438, 0.6118, 0.5456, 0.6054, 0.5414, 0.6079, 0.5447, 0.6112, 0.5411, 0.6078, 0.539, 0.607, 0.5453, 0.6116, 0.5435, 0.6118, 0.5456, 0.6085, 0.5483, 0.6035, 0.5389, 0.6054, 0.5414, 0.6078, 0.539, 0.6045, 0.536, 0.6045, 0.5465, 0.607, 0.5453, 0.6085, 0.5483, 0.6054, 0.5487, 0.6019, 0.5343, 0.6035, 0.5389, 0.6045, 0.536, 0.6034, 0.5317, 0.625, 0.5537, 0.6291, 0.5545, 0.6306, 0.5532, 0.6271, 0.5516, 0.6081, 0.5436, 0.6049, 0.5461, 0.6068, 0.5485, 0.6089, 0.5476, 0.6205, 0.5529, 0.625, 0.5537, 0.6271, 0.5516, 0.6228, 0.549, 0.612, 0.5439, 0.6081, 0.5436, 0.6089, 0.5476, 0.6125, 0.5464, 0.6155, 0.5515, 0.6205, 0.5529, 0.6228, 0.549, 0.6186, 0.5474, 0.6154, 0.5426, 0.612, 0.5439, 0.6125, 0.5464, 0.6171, 0.5426, 0.6124, 0.548, 0.6155, 0.5515, 0.6186, 0.5474, 0.6136, 0.5443, 0.6152, 0.543, 0.6198, 0.542, 0.6162, 0.5438, 0.6046, 0.5238, 0.6026, 0.5269, 0.6025, 0.5252, 0.6079, 0.5447, 0.6124, 0.548, 0.6136, 0.5443, 0.6112, 0.5411, 0.6228, 0.549, 0.6271, 0.5516, 0.6299, 0.5476, 0.6252, 0.5466, 0.6125, 0.5464, 0.6089, 0.5476, 0.6108, 0.5477, 0.6131, 0.5476, 0.6186, 0.5474, 0.6228, 0.549, 0.6252, 0.5466, 0.6217, 0.5428, 0.5993, 0.5294, 0.597, 0.5349, 0.5971, 0.5358, 0.5999, 0.5295, 0.6136, 0.5443, 0.6186, 0.5474, 0.6217, 0.5428, 0.6175, 0.5414, 0.6162, 0.5438, 0.6198, 0.542, 0.6165, 0.5447, 0.6046, 0.5238, 0.6025, 0.5252, 0.6028, 0.5256, 0.6112, 0.5411, 0.6136, 0.5443, 0.6175, 0.5414, 0.6135, 0.5371, 0.6118, 0.5456, 0.6162, 0.5438, 0.6165, 0.5447, 0.6135, 0.5482, 0.6078, 0.539, 0.6112, 0.5411, 0.6135, 0.5371, 0.6097, 0.5357, 0.6085, 0.5483, 0.6118, 0.5456, 0.6135, 0.5482, 0.61, 0.5505, 0.6045, 0.536, 0.6078, 0.539, 0.6097, 0.5357, 0.6069, 0.5328, 0.6054, 0.5487, 0.6085, 0.5483, 0.61, 0.5505, 0.6071, 0.5537, 0.6034, 0.5317, 0.6045, 0.536, 0.6069, 0.5328, 0.605, 0.5301, 0.6271, 0.5516, 0.6306, 0.5532, 0.6337, 0.55, 0.6299, 0.5476, 0.6089, 0.5476, 0.6068, 0.5485, 0.6086, 0.5499, 0.6108, 0.5477, 0.6097, 0.5357, 0.6135, 0.5371, 0.6171, 0.5338, 0.6134, 0.5314, 0.61, 0.5505, 0.6135, 0.5482, 0.6136, 0.5495, 0.6122, 0.5517, 0.6069, 0.5328, 0.6097, 0.5357, 0.6134, 0.5314, 0.6106, 0.5296, 0.6071, 0.5537, 0.61, 0.5505, 0.6122, 0.5517, 0.6097, 0.5551, 0.6086, 0.5499, 0.6063, 0.5513, 0.6085, 0.5563, 0.611, 0.5527, 0.6299, 0.5476, 0.6337, 0.55, 0.6353, 0.5476, 0.6316, 0.5454, 0.6108, 0.5477, 0.6086, 0.5499, 0.611, 0.5527, 0.6129, 0.5501, 0.6252, 0.5466, 0.6299, 0.5476, 0.6316, 0.5454, 0.628, 0.5432, 0.6131, 0.5476, 0.6108, 0.5477, 0.6129, 0.5501, 0.6158, 0.5472, 0.6217, 0.5428, 0.6252, 0.5466, 0.628, 0.5432, 0.6246, 0.5403, 0.6171, 0.5422, 0.6131, 0.5476, 0.6158, 0.5472, 0.6177, 0.5456, 0.6175, 0.5414, 0.6217, 0.5428, 0.6246, 0.5403, 0.6206, 0.537, 0.6165, 0.5447, 0.6198, 0.542, 0.6167, 0.546, 0.6201, 0.5424, 0.6171, 0.5422, 0.6177, 0.5456, 0.6135, 0.5371, 0.6175, 0.5414, 0.6206, 0.537, 0.6171, 0.5338, 0.6302, 0.5606, 0.6338, 0.5575, 0.6337, 0.5586, 0.6307, 0.5622, 0.6158, 0.5472, 0.6129, 0.5501, 0.6152, 0.5541, 0.617, 0.5501, 0.6246, 0.5403, 0.628, 0.5432, 0.6316, 0.5396, 0.6279, 0.5366, 0.6177, 0.5456, 0.6158, 0.5472, 0.617, 0.5501, 0.6183, 0.546, 0.6206, 0.537, 0.6246, 0.5403, 0.6279, 0.5366, 0.6239, 0.533, 0.6337, 0.5586, 0.6364, 0.5543, 0.6343, 0.5582, 0.6201, 0.5424, 0.6177, 0.5456, 0.6183, 0.546, 0.6171, 0.5338, 0.6206, 0.537, 0.6239, 0.533, 0.6199, 0.5303, 0.6136, 0.5495, 0.6167, 0.546, 0.6171, 0.5454, 0.616, 0.5496, 0.6134, 0.5314, 0.6171, 0.5338, 0.6199, 0.5303, 0.617, 0.5281, 0.6122, 0.5517, 0.6136, 0.5495, 0.616, 0.5496, 0.6143, 0.553, 0.6106, 0.5296, 0.6134, 0.5314, 0.617, 0.5281, 0.6129, 0.5263, 0.6097, 0.5551, 0.6122, 0.5517, 0.6143, 0.553, 0.613, 0.5569, 0.6076, 0.5275, 0.6106, 0.5296, 0.6129, 0.5263, 0.6109, 0.5241, 0.6316, 0.5454, 0.6353, 0.5476, 0.6372, 0.5444, 0.6346, 0.5425, 0.6129, 0.5501, 0.611, 0.5527, 0.6137, 0.557, 0.6152, 0.5541, 0.628, 0.5432, 0.6316, 0.5454, 0.6346, 0.5425, 0.6316, 0.5396, 0.6129, 0.5263, 0.617, 0.5281, 0.6203, 0.5239, 0.616, 0.5227, 0.613, 0.5569, 0.6143, 0.553, 0.6168, 0.5552, 0.6166, 0.5574, 0.6109, 0.5241, 0.6129, 0.5263, 0.616, 0.5227, 0.6135, 0.5217, 0.6346, 0.5425, 0.6372, 0.5444, 0.6388, 0.5415, 0.6369, 0.5387, 0.6152, 0.5541, 0.6137, 0.557, 0.6166, 0.5589, 0.6179, 0.5535, 0.6316, 0.5396, 0.6346, 0.5425, 0.6369, 0.5387, 0.6345, 0.5355, 0.617, 0.5501, 0.6152, 0.5541, 0.6179, 0.5535, 0.618, 0.5494, 0.6279, 0.5366, 0.6316, 0.5396, 0.6345, 0.5355, 0.6301, 0.5316, 0.6183, 0.546, 0.617, 0.5501, 0.618, 0.5494, 0.6201, 0.5444, 0.6239, 0.533, 0.6279, 0.5366, 0.6301, 0.5316, 0.6273, 0.5295, 0.6171, 0.5454, 0.6198, 0.542, 0.6182, 0.5448, 0.6201, 0.5424, 0.6183, 0.546, 0.6201, 0.5444, 0.6199, 0.5303, 0.6239, 0.533, 0.6273, 0.5295, 0.6227, 0.5267, 0.616, 0.5496, 0.6171, 0.5454, 0.6182, 0.5448, 0.6173, 0.5501, 0.617, 0.5281, 0.6199, 0.5303, 0.6227, 0.5267, 0.6203, 0.5239, 0.6143, 0.553, 0.616, 0.5496, 0.6173, 0.5501, 0.6168, 0.5552, 0.6201, 0.5444, 0.618, 0.5494, 0.6204, 0.5484, 0.6199, 0.5458, 0.6273, 0.5295, 0.6301, 0.5316, 0.633, 0.5296, 0.6298, 0.5265, 0.6182, 0.5448, 0.6198, 0.542, 0.6191, 0.5463, 0.6012, 0.5283, 0.5996, 0.5292, 0.6, 0.531, 0.6227, 0.5267, 0.6273, 0.5295, 0.6298, 0.5265, 0.6261, 0.5237, 0.6173, 0.5501, 0.6182, 0.5448, 0.6191, 0.5463, 0.6191, 0.5516, 0.6203, 0.5239, 0.6227, 0.5267, 0.6261, 0.5237, 0.6227, 0.5222, 0.6168, 0.5552, 0.6173, 0.5501, 0.6191, 0.5516, 0.6191, 0.5544, 0.616, 0.5227, 0.6203, 0.5239, 0.6227, 0.5222, 0.6191, 0.5208, 0.6166, 0.5574, 0.6168, 0.5552, 0.6191, 0.5544, 0.6191, 0.5579, 0.6166, 0.5589, 0.6166, 0.56, 0.6195, 0.5619, 0.6196, 0.5577, 0.6158, 0.5605, 0.6166, 0.5574, 0.6191, 0.5579, 0.619, 0.5613, 0.6179, 0.5535, 0.6166, 0.5589, 0.6196, 0.5577, 0.6203, 0.5535, 0.6345, 0.5355, 0.6369, 0.5387, 0.6394, 0.5367, 0.6368, 0.533, 0.618, 0.5494, 0.6179, 0.5535, 0.6203, 0.5535, 0.6204, 0.5484, 0.6301, 0.5316, 0.6345, 0.5355, 0.6368, 0.533, 0.633, 0.5296, 0.6191, 0.5579, 0.6191, 0.5544, 0.6214, 0.5542, 0.6223, 0.559, 0.6196, 0.5577, 0.6195, 0.5619, 0.6236, 0.5602, 0.6239, 0.557, 0.619, 0.5613, 0.6191, 0.5579, 0.6223, 0.559, 0.6232, 0.5625, 0.6203, 0.5535, 0.6196, 0.5577, 0.6239, 0.557, 0.6227, 0.554, 0.6368, 0.533, 0.6394, 0.5367, 0.6417, 0.5333, 0.6387, 0.5296, 0.6204, 0.5484, 0.6203, 0.5535, 0.6227, 0.554, 0.6224, 0.5491, 0.633, 0.5296, 0.6368, 0.533, 0.6387, 0.5296, 0.6364, 0.5256, 0.6199, 0.5458, 0.6204, 0.5484, 0.6224, 0.5491, 0.6211, 0.545, 0.6298, 0.5265, 0.633, 0.5296, 0.6364, 0.5256, 0.6327, 0.5237, 0.6191, 0.5463, 0.6198, 0.542, 0.6203, 0.5472, 0.6201, 0.5424, 0.6199, 0.5458, 0.6211, 0.545, 0.6261, 0.5237, 0.6298, 0.5265, 0.6327, 0.5237, 0.6283, 0.5211, 0.6191, 0.5516, 0.6191, 0.5463, 0.6203, 0.5472, 0.6215, 0.5507, 0.6018, 0.5504, 0.6044, 0.553, 0.6067, 0.5503, 0.6039, 0.5474, 0.6191, 0.5544, 0.6191, 0.5516, 0.6215, 0.5507, 0.6214, 0.5542, 0.5996, 0.5471, 0.6018, 0.5504, 0.6039, 0.5474, 0.602, 0.5442, 0.6096, 0.5549, 0.6127, 0.5576, 0.6155, 0.5548, 0.612, 0.5524, 0.6203, 0.5472, 0.6198, 0.542, 0.6206, 0.5456, 0.6201, 0.5424, 0.6211, 0.545, 0.6219, 0.5463, 0.6283, 0.5211, 0.6327, 0.5237, 0.6347, 0.5217, 0.6306, 0.5182, 0.6215, 0.5507, 0.6203, 0.5472, 0.6206, 0.5456, 0.6231, 0.5507, 0.6247, 0.5194, 0.6283, 0.5211, 0.6306, 0.5182, 0.6274, 0.5176, 0.6214, 0.5542, 0.6215, 0.5507, 0.6231, 0.5507, 0.624, 0.5546, 0.6236, 0.5602, 0.6244, 0.5626, 0.6277, 0.5633, 0.6275, 0.5587, 0.6223, 0.559, 0.6214, 0.5542, 0.624, 0.5546, 0.6256, 0.5589, 0.6004, 0.5396, 0.602, 0.5442, 0.6043, 0.5415, 0.6019, 0.5404, 0.6212, 0.561, 0.6253, 0.5612, 0.6264, 0.5595, 0.6234, 0.5577, 0.6227, 0.554, 0.6239, 0.557, 0.6258, 0.5581, 0.6251, 0.5524, 0.6174, 0.5584, 0.6212, 0.561, 0.6234, 0.5577, 0.6197, 0.5563, 0.6224, 0.5491, 0.6227, 0.554, 0.6251, 0.5524, 0.6239, 0.5504, 0.6127, 0.5576, 0.6174, 0.5584, 0.6197, 0.5563, 0.6155, 0.5548, 0.6211, 0.545, 0.6224, 0.5491, 0.6239, 0.5504, 0.6219, 0.5463, 0.6019, 0.5404, 0.6043, 0.5415, 0.6065, 0.5387, 0.6041, 0.5362, 0.6234, 0.5577, 0.6264, 0.5595, 0.6284, 0.5565, 0.6254, 0.5555, 0.6251, 0.5524, 0.6258, 0.5581, 0.6296, 0.5551, 0.628, 0.553, 0.6197, 0.5563, 0.6234, 0.5577, 0.6254, 0.5555, 0.6218, 0.5539, 0.6239, 0.5504, 0.6251, 0.5524, 0.628, 0.553, 0.6247, 0.5497, 0.6155, 0.5548, 0.6197, 0.5563, 0.6218, 0.5539, 0.6178, 0.5515, 0.6219, 0.5463, 0.6239, 0.5504, 0.6247, 0.5497, 0.6227, 0.5452, 0.612, 0.5524, 0.6155, 0.5548, 0.6178, 0.5515, 0.6139, 0.5488, 0.6206, 0.5456, 0.6198, 0.542, 0.6216, 0.5463, 0.6201, 0.5424, 0.6219, 0.5463, 0.6227, 0.5452, 0.6083, 0.5482, 0.612, 0.5524, 0.6139, 0.5488, 0.6111, 0.5451, 0.6231, 0.5507, 0.6206, 0.5456, 0.6216, 0.5463, 0.6249, 0.5497, 0.6056, 0.547, 0.6083, 0.5482, 0.6111, 0.5451, 0.6085, 0.542, 0.624, 0.5546, 0.6231, 0.5507, 0.6249, 0.5497, 0.6264, 0.5536, 0.6043, 0.5415, 0.6056, 0.547, 0.6085, 0.542, 0.6065, 0.5387, 0.6256, 0.5589, 0.624, 0.5546, 0.6264, 0.5536, 0.6284, 0.5564, 0.6216, 0.5463, 0.6198, 0.542, 0.6225, 0.5444, 0.6201, 0.5424, 0.6227, 0.5452, 0.6235, 0.544, 0.6111, 0.5451, 0.6139, 0.5488, 0.6169, 0.5447, 0.6139, 0.5424, 0.6249, 0.5497, 0.6216, 0.5463, 0.6225, 0.5444, 0.6262, 0.5491, 0.6085, 0.542, 0.6111, 0.5451, 0.6139, 0.5424, 0.6109, 0.5399, 0.6264, 0.5536, 0.6249, 0.5497, 0.6262, 0.5491, 0.6288, 0.5522, 0.6065, 0.5387, 0.6085, 0.542, 0.6109, 0.5399, 0.6081, 0.537, 0.6284, 0.5564, 0.6264, 0.5536, 0.6288, 0.5522, 0.6315, 0.5545, 0.6193, 0.5157, 0.6233, 0.516, 0.6246, 0.5147, 0.6208, 0.5142, 0.6254, 0.5555, 0.6284, 0.5565, 0.63, 0.5534, 0.6273, 0.5505, 0.628, 0.553, 0.6296, 0.5551, 0.632, 0.5556, 0.6294, 0.5515, 0.6218, 0.5539, 0.6254, 0.5555, 0.6273, 0.5505, 0.6244, 0.5497, 0.6247, 0.5497, 0.628, 0.553, 0.6294, 0.5515, 0.6273, 0.5468, 0.6178, 0.5515, 0.6218, 0.5539, 0.6244, 0.5497, 0.6207, 0.548, 0.6227, 0.5452, 0.6247, 0.5497, 0.6273, 0.5468, 0.6235, 0.544, 0.6139, 0.5488, 0.6178, 0.5515, 0.6207, 0.548, 0.6169, 0.5447, 0.6273, 0.5505, 0.63, 0.5534, 0.6322, 0.5506, 0.6302, 0.5474, 0.6294, 0.5515, 0.632, 0.5556, 0.6338, 0.5513, 0.631, 0.549, 0.6244, 0.5497, 0.6273, 0.5505, 0.6302, 0.5474, 0.6268, 0.5457, 0.6273, 0.5468, 0.6294, 0.5515, 0.631, 0.549, 0.628, 0.5461, 0.6207, 0.548, 0.6244, 0.5497, 0.6268, 0.5457, 0.6234, 0.5437, 0.6235, 0.544, 0.6273, 0.5468, 0.628, 0.5461, 0.6247, 0.5436, 0.6169, 0.5447, 0.6207, 0.548, 0.6234, 0.5437, 0.6198, 0.5412, 0.6225, 0.5444, 0.6198, 0.542, 0.623, 0.5465, 0.6201, 0.5424, 0.6235, 0.544, 0.6247, 0.5436, 0.6139, 0.5424, 0.6169, 0.5447, 0.6198, 0.5412, 0.6167, 0.5375, 0.6438, 0.5418, 0.6417, 0.5474, 0.6429, 0.5463, 0.6437, 0.5422, 0.6109, 0.5399, 0.6139, 0.5424, 0.6167, 0.5375, 0.6137, 0.536, 0.6288, 0.5522, 0.6262, 0.5491, 0.6271, 0.5473, 0.6305, 0.5513, 0.6081, 0.537, 0.6109, 0.5399, 0.6137, 0.536, 0.6103, 0.5337, 0.6315, 0.5545, 0.6288, 0.5522, 0.6305, 0.5513, 0.6331, 0.5513, 0.605, 0.5355, 0.6081, 0.537, 0.6103, 0.5337, 0.6079, 0.5321])
me_prop_rock.use_remesh_preserve_volume = False
me_prop_rock.use_remesh_preserve_attributes = False
me_prop_rock.use_mirror_vertex_groups = False
me_prop_rock.update()

# ---- objects
ob_prop_rock = bpy.data.objects.new('prop-rock', me_prop_rock)

# ---- transforms, parenting, visibility, modifiers, constraints
ob_prop_rock.location = (0.0, 0.0, 0.0)
ob_prop_rock.rotation_euler = (1.571, -0.0, 0.0)
ob_prop_rock.lineart.crease_threshold = 0.0
_m = ob_prop_rock.modifiers.new('Decimate', 'DECIMATE')
_m.ratio = 0.05
_m.iterations = 3
_m.angle_limit = 1.101
_m.use_collapse_triangulate = True

# ---- collection membership
col_collection_1.objects.link(ob_prop_rock)

# ---- scene / render settings (as saved in the file)
scene.frame_start = 0; scene.frame_end = 250; scene.frame_set(0)
scene.render.engine = 'BLENDER_EEVEE_NEXT'
scene.render.resolution_percentage = 50
scene.render.fps = 30
scene.render.dither_intensity = 0.0
scene.cycles.use_denoising = False
scene.cycles.samples = 128
scene.cycles.sampling_pattern = 'TABULATED_SOBOL'
scene.cycles.use_adaptive_sampling = False
scene.cycles.use_light_tree = False
scene.cycles.blur_glossy = 0.0
scene.cycles.sample_clamp_indirect = 0.0
scene.view_settings.view_transform = 'Standard'
bpy.context.view_layer.update()

# ---- added for rendering (the .blend has no active camera): camera
cam_auto = bpy.data.cameras.new('AutoCamera')
cam_auto.lens = 50.0
cam_auto.sensor_width = 36.0
cam_auto.clip_end = 1000.0
ob_auto_camera = bpy.data.objects.new('AutoCamera', cam_auto)
scene.collection.objects.link(ob_auto_camera)
ob_auto_camera.location = (0.22531, -0.27279, 0.18595)
ob_auto_camera.rotation_euler = (1.09748, -7.21219e-08, 0.694738)
scene.camera = ob_auto_camera
bpy.context.view_layer.update()
